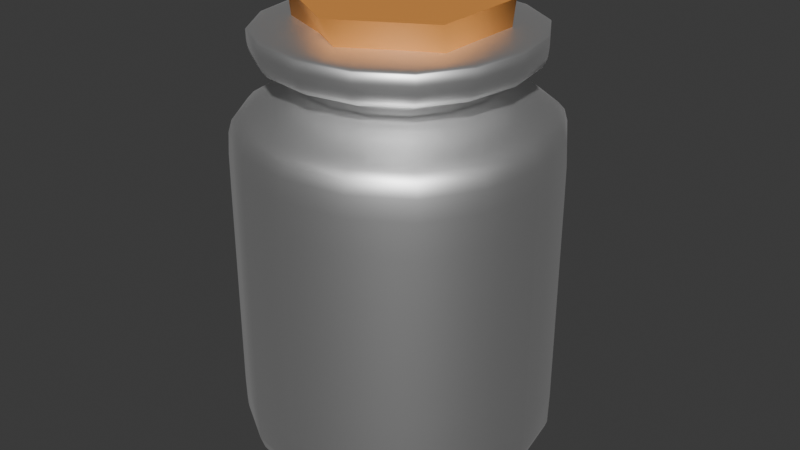 # Source: SpiceJarEmpty_v0.0.0.blend  (saved by Blender 4.0.36; exported with 4.5.12 LTS)
import bpy
from mathutils import Matrix  # noqa: F401  (used for matrix-valued properties, if any)

bpy.ops.wm.read_factory_settings(use_empty=True)
scene = bpy.context.scene
scene.name = 'Scene'

# ---- collections
col_collection = bpy.data.collections.new('Collection'); scene.collection.children.link(col_collection)

# ---- materials (node trees are filled in below, after node groups)
mat_bloodvialglass_001 = bpy.data.materials.new('BloodVialGlass.001')
mat_bloodvialglass_001.alpha_threshold = 0.0
mat_bloodvialglass_001.use_transparent_shadow = False
mat_bloodvialglass_001.roughness = 0.5
mat_bloodvialglass_001.line_color = (0.0, 0.0, 0.0, 1.0)
mat_bloodvialcork = bpy.data.materials.new('BloodVialCork')
mat_bloodvialcork.use_transparent_shadow = False

# ---- node groups
ng_auto_smooth = bpy.data.node_groups.new('Auto Smooth', 'GeometryNodeTree')
_s = ng_auto_smooth.interface.new_socket(name='Geometry', in_out='OUTPUT', socket_type='NodeSocketGeometry')
_s = ng_auto_smooth.interface.new_socket(name='Geometry', in_out='INPUT', socket_type='NodeSocketGeometry')
_s = ng_auto_smooth.interface.new_socket(name='Angle', in_out='INPUT', socket_type='NodeSocketFloat')
_s.subtype = 'ANGLE'
_s.min_value = 0.0
_s.max_value = 3.142
ng_auto_smooth.is_modifier = True
_N = ng_auto_smooth.nodes; _L = ng_auto_smooth.links
n0 = _N.new('NodeGroupOutput'); n0.name = 'Group Output'; n0.location = (480, -100)
n1 = _N.new('NodeGroupInput'); n1.name = 'Group Input'; n1.location = (-420, -300)
n2 = _N.new('NodeGroupInput'); n2.name = 'Group Input.001'; n2.location = (-60, -100)
n3 = _N.new('GeometryNodeSetShadeSmooth'); n3.name = 'Set Shade Smooth'; n3.location = (120, -100)
n3.domain = 'EDGE'
n4 = _N.new('GeometryNodeSetShadeSmooth'); n4.name = 'Set Shade Smooth.001'; n4.location = (300, -100)
n5 = _N.new('GeometryNodeInputMeshEdgeAngle'); n5.name = 'Edge Angle'; n5.location = (-420, -220)
n6 = _N.new('GeometryNodeInputEdgeSmooth'); n6.name = 'Is Edge Smooth'; n6.location = (-60, -160)
n7 = _N.new('GeometryNodeInputShadeSmooth'); n7.name = 'Is Face Smooth'; n7.location = (-240, -340)
n8 = _N.new('FunctionNodeBooleanMath'); n8.name = 'Boolean Math'; n8.location = (-60, -220)
n9 = _N.new('FunctionNodeCompare'); n9.name = 'Compare'; n9.location = (-240, -180)
n9.operation = 'LESS_EQUAL'
_L.new(n5.outputs[0], n9.inputs[0])
_L.new(n4.outputs[0], n0.inputs[0])
_L.new(n1.outputs[1], n9.inputs[1])
_L.new(n9.outputs[0], n8.inputs[0])
_L.new(n7.outputs[0], n8.inputs[1])
_L.new(n2.outputs[0], n3.inputs[0])
_L.new(n6.outputs[0], n3.inputs[1])
_L.new(n3.outputs[0], n4.inputs[0])
_L.new(n8.outputs[0], n3.inputs[2])
n0.is_active_output = True

# ---- material node trees
mat_bloodvialglass_001.use_nodes = True; mat_bloodvialglass_001.node_tree.nodes.clear()
_N = mat_bloodvialglass_001.node_tree.nodes; _L = mat_bloodvialglass_001.node_tree.links
n0 = _N.new('ShaderNodeOutputMaterial'); n0.name = 'Material Output'; n0.location = (300, 300)
n1 = _N.new('ShaderNodeBsdfAnisotropic'); n1.name = 'Glossy BSDF'; n1.location = (10, 300)
n1.inputs[0].default_value = (1.0, 1.0, 1.0, 1.0)
_L.new(n1.outputs[0], n0.inputs[0])
n0.is_active_output = True
mat_bloodvialcork.use_nodes = True; mat_bloodvialcork.node_tree.nodes.clear()
_N = mat_bloodvialcork.node_tree.nodes; _L = mat_bloodvialcork.node_tree.links
n0 = _N.new('ShaderNodeBsdfPrincipled'); n0.name = 'Principled BSDF'; n0.location = (10, 300)
n0.inputs[0].default_value = (0.8002, 0.3178, 0.06856, 1.0)
n0.inputs[3].default_value = 1.45
n1 = _N.new('ShaderNodeOutputMaterial'); n1.name = 'Material Output'; n1.location = (300, 300)
_L.new(n0.outputs[0], n1.inputs[0])
n1.is_active_output = True

# ---- world
world_world = bpy.data.worlds.new('World'); scene.world = world_world
world_world.use_nodes = True; world_world.node_tree.nodes.clear()
_N = world_world.node_tree.nodes; _L = world_world.node_tree.links
n0 = _N.new('ShaderNodeOutputWorld'); n0.name = 'World Output'; n0.location = (300, 300)
n1 = _N.new('ShaderNodeBackground'); n1.name = 'Background'; n1.location = (10, 300)
n1.inputs[0].default_value = (0.05088, 0.05088, 0.05088, 1.0)
_L.new(n1.outputs[0], n0.inputs[0])
n0.is_active_output = True
world_world.color = (0.05088, 0.05088, 0.05088)
world_world.use_sun_shadow = False
world_world.sun_shadow_jitter_overblur = 0.0

# ---- meshes
me_cube = bpy.data.meshes.new('Cube')
me_cube.from_pydata([(0.4713, 0.4713, 0.06186), (0.4713, 0.4713, -0.9225), (0.4713, -0.4713, 0.06186), (0.4713, -0.4713, -0.9225), (-0.4713, 0.4713, 0.06186), (-0.4713, 0.4713, -0.9225), (-0.4713, -0.4713, 0.06186), (-0.4713, -0.4713, -0.9225), (0.4713, 0.4713, -0.8937), (-0.4713, -0.4713, -0.8937), (0.4713, -0.4713, -0.8937), (-0.4713, 0.4713, -0.8937), (-0.4713, -0.4713, -0.01197), (0.4713, 0.4713, -0.01197), (0.4713, -0.4713, -0.01197), (-0.4713, 0.4713, -0.01197), (0.2702, -0.2702, 0.13), (-0.2702, -0.2702, 0.13), (0.2702, 0.2702, 0.13), (-0.2702, 0.2702, 0.13), (0.2886, -0.2886, 0.1401), (-0.2886, -0.2886, 0.1401), (0.2886, 0.2886, 0.1401), (-0.2886, 0.2886, 0.1401), (0.2694, -0.2694, 0.1817), (-0.2694, -0.2694, 0.1817), (0.2694, 0.2694, 0.1817), (-0.2694, 0.2694, 0.1817), (0.4043, -0.4043, 0.1813), (-0.4043, -0.4043, 0.1813), (0.4043, 0.4043, 0.1813), (-0.4043, 0.4043, 0.1813), (0.4043, -0.4043, 0.2886), (-0.4043, -0.4043, 0.2886), (0.4043, 0.4043, 0.2886), (-0.4043, 0.4043, 0.2886), (0.2031, -0.2031, 0.2915), (-0.2031, -0.2031, 0.2915), (0.2031, 0.2031, 0.2915), (-0.2031, 0.2031, 0.2915), (-0.4043, 0.4043, 0.2765), (0.4043, 0.4043, 0.2765), (0.4043, -0.4043, 0.2765), (-0.4043, -0.4043, 0.2765), (-0.3518, 0.3518, 0.2765), (0.3518, 0.3518, 0.2765), (0.3518, -0.3518, 0.2765), (-0.3518, -0.3518, 0.2765)], [], [(0, 4, 19, 18), (14, 2, 6, 12), (12, 6, 4, 15), (5, 1, 3, 7), (13, 0, 2, 14), (15, 4, 0, 13), (5, 11, 8, 1), (1, 8, 10, 3), (7, 9, 11, 5), (3, 10, 9, 7), (11, 15, 13, 8), (8, 13, 14, 10), (9, 12, 15, 11), (10, 14, 12, 9), (19, 17, 21, 23), (6, 2, 16, 17), (4, 6, 17, 19), (2, 0, 18, 16), (21, 20, 24, 25), (17, 16, 20, 21), (18, 19, 23, 22), (16, 18, 22, 20), (27, 25, 29, 31), (22, 23, 27, 26), (20, 22, 26, 24), (23, 21, 25, 27), (41, 40, 35, 34), (25, 24, 28, 29), (26, 27, 31, 30), (24, 26, 30, 28), (34, 35, 39, 38), (42, 41, 34, 32), (40, 43, 33, 35), (43, 42, 32, 33), (32, 34, 38, 36), (35, 33, 37, 39), (33, 32, 36, 37), (29, 28, 42, 43), (31, 29, 43, 40), (28, 30, 41, 42), (30, 31, 40, 41), (41, 40, 44, 45), (40, 43, 47, 44), (42, 41, 45, 46), (43, 42, 46, 47)])
me_cube.polygons.foreach_set('use_smooth', [True] * 45)
_uv = me_cube.uv_layers.new(name='UVMap')
_uv.uv.foreach_set('vector', [0.625, 0.5, 0.625, 0.25, 0.625, 0.25, 0.625, 0.5, 0.5342, 0.75, 0.625, 0.75, 0.625, 1.0, 0.5342, 1.0, 0.5342, 0.0, 0.625, 0.0, 0.625, 0.25, 0.5342, 0.25, 0.125, 0.5, 0.375, 0.5, 0.375, 0.75, 0.125, 0.75, 0.5342, 0.5, 0.625, 0.5, 0.625, 0.75, 0.5342, 0.75, 0.5342, 0.25, 0.625, 0.25, 0.625, 0.5, 0.5342, 0.5, 0.375, 0.25, 0.4, 0.25, 0.4, 0.5, 0.375, 0.5, 0.375, 0.5, 0.4, 0.5, 0.4, 0.75, 0.375, 0.75, 0.375, 0.0, 0.4, 0.0, 0.4, 0.25, 0.375, 0.25, 0.375, 0.75, 0.4, 0.75, 0.4, 1.0, 0.375, 1.0, 0.4, 0.25, 0.5342, 0.25, 0.5342, 0.5, 0.4, 0.5, 0.4, 0.5, 0.5342, 0.5, 0.5342, 0.75, 0.4, 0.75, 0.4, 0.0, 0.5342, 0.0, 0.5342, 0.25, 0.4, 0.25, 0.4, 0.75, 0.5342, 0.75, 0.5342, 1.0, 0.4, 1.0, 0.625, 0.25, 0.625, 0.0, 0.625, 0.0, 0.625, 0.25, 0.625, 1.0, 0.625, 0.75, 0.625, 0.75, 0.625, 1.0, 0.625, 0.25, 0.625, 0.0, 0.625, 0.0, 0.625, 0.25, 0.625, 0.75, 0.625, 0.5, 0.625, 0.5, 0.625, 0.75, 0.625, 1.0, 0.625, 0.75, 0.625, 0.75, 0.625, 1.0, 0.625, 1.0, 0.625, 0.75, 0.625, 0.75, 0.625, 1.0, 0.625, 0.5, 0.625, 0.25, 0.625, 0.25, 0.625, 0.5, 0.625, 0.75, 0.625, 0.5, 0.625, 0.5, 0.625, 0.75, 0.625, 0.25, 0.625, 0.0, 0.625, 0.0, 0.625, 0.25, 0.625, 0.5, 0.625, 0.25, 0.625, 0.25, 0.625, 0.5, 0.625, 0.75, 0.625, 0.5, 0.625, 0.5, 0.625, 0.75, 0.625, 0.25, 0.625, 0.0, 0.625, 0.0, 0.625, 0.25, 0.625, 0.5, 0.625, 0.25, 0.625, 0.25, 0.625, 0.5, 0.625, 1.0, 0.625, 0.75, 0.625, 0.75, 0.625, 1.0, 0.625, 0.5, 0.625, 0.25, 0.625, 0.25, 0.625, 0.5, 0.625, 0.75, 0.625, 0.5, 0.625, 0.5, 0.625, 0.75, 0.625, 0.5, 0.625, 0.25, 0.625, 0.25, 0.625, 0.5, 0.625, 0.75, 0.625, 0.5, 0.625, 0.5, 0.625, 0.75, 0.625, 0.25, 0.625, 0.0, 0.625, 0.0, 0.625, 0.25, 0.625, 1.0, 0.625, 0.75, 0.625, 0.75, 0.625, 1.0, 0.625, 0.75, 0.625, 0.5, 0.625, 0.5, 0.625, 0.75, 0.625, 0.25, 0.625, 0.0, 0.625, 0.0, 0.625, 0.25, 0.625, 1.0, 0.625, 0.75, 0.625, 0.75, 0.625, 1.0, 0.625, 1.0, 0.625, 0.75, 0.625, 0.75, 0.625, 1.0, 0.625, 0.25, 0.625, 0.0, 0.625, 0.0, 0.625, 0.25, 0.625, 0.75, 0.625, 0.5, 0.625, 0.5, 0.625, 0.75, 0.625, 0.5, 0.625, 0.25, 0.625, 0.25, 0.625, 0.5, 0.625, 0.5, 0.625, 0.25, 0.625, 0.25, 0.625, 0.5, 0.625, 0.25, 0.625, 0.0, 0.625, 0.0, 0.625, 0.25, 0.625, 0.75, 0.625, 0.5, 0.625, 0.5, 0.625, 0.75, 0.625, 1.0, 0.625, 0.75, 0.625, 0.75, 0.625, 1.0])
me_cube.materials.append(mat_bloodvialglass_001)
me_cube.use_mirror_vertex_groups = False
me_cube.update()
me_cylinder_001 = bpy.data.meshes.new('Cylinder.001')
me_cylinder_001.from_pydata([(-0.004415, 0.2573, -0.05631), (0.002934, 0.2819, 0.05902), (0.2397, 0.1247, -0.05314), (0.241, 0.1425, 0.05436), (0.2397, -0.1248, -0.05314), (0.241, -0.1427, 0.05436), (0.02353, -0.2496, -0.05314), (-0.006033, -0.2853, 0.05436), (-0.2384, -0.1402, -0.05686), (-0.253, -0.1427, 0.05436), (-0.2328, 0.1362, -0.05824), (-0.253, 0.1425, 0.05436)], [], [(0, 1, 3, 2), (2, 3, 5, 4), (4, 5, 7, 6), (6, 7, 9, 8), (3, 1, 11, 9, 7, 5), (8, 9, 11, 10), (10, 11, 1, 0), (0, 2, 4, 6, 8, 10)])
me_cylinder_001.polygons.foreach_set('use_smooth', [True] * 8)
_uv = me_cylinder_001.uv_layers.new(name='UVMap')
_uv.uv.foreach_set('vector', [1.0, 0.5, 1.0, 1.0, 0.8333, 1.0, 0.8333, 0.5, 0.8333, 0.5, 0.8333, 1.0, 0.6667, 1.0, 0.6667, 0.5, 0.6667, 0.5, 0.6667, 1.0, 0.5, 1.0, 0.5, 0.5, 0.5, 0.5, 0.5, 1.0, 0.3333, 1.0, 0.3333, 0.5, 0.4578, 0.37, 0.25, 0.49, 0.04215, 0.37, 0.04215, 0.13, 0.25, 0.01, 0.4578, 0.13, 0.3333, 0.5, 0.3333, 1.0, 0.1667, 1.0, 0.1667, 0.5, 0.1667, 0.5, 0.1667, 1.0, -8.941e-08, 1.0, -8.941e-08, 0.5, 0.75, 0.49, 0.9578, 0.37, 0.9578, 0.13, 0.75, 0.01, 0.5422, 0.13, 0.5422, 0.37])
me_cylinder_001.materials.append(mat_bloodvialcork)
me_cylinder_001.update()

# ---- objects
ob_bloodvialglass = bpy.data.objects.new('BloodVialGlass', me_cube)
ob_bloodvialcork = bpy.data.objects.new('BloodVialCork', me_cylinder_001)

# ---- transforms, parenting, visibility, modifiers, constraints
ob_bloodvialglass.location = (1.787e-10, 0.0, 0.9236)
ob_bloodvialglass.lock_rotations_4d = False
ob_bloodvialglass.empty_display_type = 'ARROWS'
ob_bloodvialglass.lineart.crease_threshold = 0.0
_m = ob_bloodvialglass.modifiers.new('Subdivision', 'SUBSURF')
ob_bloodvialcork.location = (0.006033, 6.501e-05, 1.228)
_m = ob_bloodvialcork.modifiers.new('Auto Smooth', 'NODES')
_m.node_group = ng_auto_smooth
_gi = [s.identifier for s in ng_auto_smooth.interface.items_tree if s.item_type == 'SOCKET' and s.in_out == 'INPUT']
_m[_gi[1]] = 1.122  # Angle

# ---- collection membership
col_collection.objects.link(ob_bloodvialglass)
col_collection.objects.link(ob_bloodvialcork)

# ---- scene / render settings (as saved in the file)
scene.frame_start = 1; scene.frame_end = 250; scene.frame_set(1)
scene.render.engine = 'BLENDER_EEVEE_NEXT'
scene.cycles.sampling_pattern = 'TABULATED_SOBOL'
bpy.context.view_layer.update()

# ---- added for rendering (the .blend has no active camera and no usable light): camera, sun
cam_auto = bpy.data.cameras.new('AutoCamera')
cam_auto.lens = 50.0
cam_auto.sensor_width = 36.0
cam_auto.clip_end = 1000.0
ob_auto_camera = bpy.data.objects.new('AutoCamera', cam_auto)
scene.collection.objects.link(ob_auto_camera)
ob_auto_camera.location = (1.71369, -2.05643, 2.01512)
ob_auto_camera.rotation_euler = (1.09748, -7.21219e-08, 0.694738)
scene.camera = ob_auto_camera
light_auto_sun = bpy.data.lights.new('AutoSun', 'SUN')
light_auto_sun.energy = 3.0
light_auto_sun.angle = 0.0523599
ob_auto_sun = bpy.data.objects.new('AutoSun', light_auto_sun)
scene.collection.objects.link(ob_auto_sun)
ob_auto_sun.rotation_euler = (0.872665, 0.174533, 0.523599)
bpy.context.view_layer.update()

